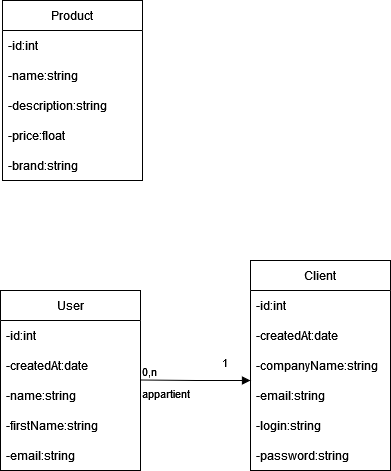

The diagram above was exported from draw.io. Its source (the exported page's mxGraphModel, read from the mxfile embedded in the PNG):
<mxGraphModel dx="1050" dy="530" grid="1" gridSize="10" guides="1" tooltips="1" connect="1" arrows="1" fold="1" page="1" pageScale="1" pageWidth="827" pageHeight="1169" math="0" shadow="0">
  <root>
    <mxCell id="0" />
    <mxCell id="1" parent="0" />
    <mxCell id="kbRqd08RCv1w7PMy3CM6-2" value="Product" style="swimlane;fontStyle=0;childLayout=stackLayout;horizontal=1;startSize=30;horizontalStack=0;resizeParent=1;resizeParentMax=0;resizeLast=0;collapsible=1;marginBottom=0;whiteSpace=wrap;html=1;" parent="1" vertex="1">
      <mxGeometry x="332" y="140" width="140" height="180" as="geometry" />
    </mxCell>
    <mxCell id="kbRqd08RCv1w7PMy3CM6-3" value="-id:int" style="text;strokeColor=none;fillColor=none;align=left;verticalAlign=middle;spacingLeft=4;spacingRight=4;overflow=hidden;points=[[0,0.5],[1,0.5]];portConstraint=eastwest;rotatable=0;whiteSpace=wrap;html=1;" parent="kbRqd08RCv1w7PMy3CM6-2" vertex="1">
      <mxGeometry y="30" width="140" height="30" as="geometry" />
    </mxCell>
    <mxCell id="kbRqd08RCv1w7PMy3CM6-4" value="-name:string" style="text;strokeColor=none;fillColor=none;align=left;verticalAlign=middle;spacingLeft=4;spacingRight=4;overflow=hidden;points=[[0,0.5],[1,0.5]];portConstraint=eastwest;rotatable=0;whiteSpace=wrap;html=1;" parent="kbRqd08RCv1w7PMy3CM6-2" vertex="1">
      <mxGeometry y="60" width="140" height="30" as="geometry" />
    </mxCell>
    <mxCell id="kbRqd08RCv1w7PMy3CM6-5" value="-description:string" style="text;strokeColor=none;fillColor=none;align=left;verticalAlign=middle;spacingLeft=4;spacingRight=4;overflow=hidden;points=[[0,0.5],[1,0.5]];portConstraint=eastwest;rotatable=0;whiteSpace=wrap;html=1;" parent="kbRqd08RCv1w7PMy3CM6-2" vertex="1">
      <mxGeometry y="90" width="140" height="30" as="geometry" />
    </mxCell>
    <mxCell id="kbRqd08RCv1w7PMy3CM6-6" value="-price:float" style="text;strokeColor=none;fillColor=none;align=left;verticalAlign=middle;spacingLeft=4;spacingRight=4;overflow=hidden;points=[[0,0.5],[1,0.5]];portConstraint=eastwest;rotatable=0;whiteSpace=wrap;html=1;" parent="kbRqd08RCv1w7PMy3CM6-2" vertex="1">
      <mxGeometry y="120" width="140" height="30" as="geometry" />
    </mxCell>
    <mxCell id="kbRqd08RCv1w7PMy3CM6-33" value="-brand:string" style="text;strokeColor=none;fillColor=none;align=left;verticalAlign=middle;spacingLeft=4;spacingRight=4;overflow=hidden;points=[[0,0.5],[1,0.5]];portConstraint=eastwest;rotatable=0;whiteSpace=wrap;html=1;" parent="kbRqd08RCv1w7PMy3CM6-2" vertex="1">
      <mxGeometry y="150" width="140" height="30" as="geometry" />
    </mxCell>
    <mxCell id="kbRqd08RCv1w7PMy3CM6-13" value="User" style="swimlane;fontStyle=0;childLayout=stackLayout;horizontal=1;startSize=30;horizontalStack=0;resizeParent=1;resizeParentMax=0;resizeLast=0;collapsible=1;marginBottom=0;whiteSpace=wrap;html=1;" parent="1" vertex="1">
      <mxGeometry x="330" y="430" width="140" height="180" as="geometry" />
    </mxCell>
    <mxCell id="kbRqd08RCv1w7PMy3CM6-14" value="-id:int" style="text;strokeColor=none;fillColor=none;align=left;verticalAlign=middle;spacingLeft=4;spacingRight=4;overflow=hidden;points=[[0,0.5],[1,0.5]];portConstraint=eastwest;rotatable=0;whiteSpace=wrap;html=1;" parent="kbRqd08RCv1w7PMy3CM6-13" vertex="1">
      <mxGeometry y="30" width="140" height="30" as="geometry" />
    </mxCell>
    <mxCell id="-og6Ln1hdL9pBP3Slbg8-2" value="-createdAt:date" style="text;strokeColor=none;fillColor=none;align=left;verticalAlign=middle;spacingLeft=4;spacingRight=4;overflow=hidden;points=[[0,0.5],[1,0.5]];portConstraint=eastwest;rotatable=0;whiteSpace=wrap;html=1;" parent="kbRqd08RCv1w7PMy3CM6-13" vertex="1">
      <mxGeometry y="60" width="140" height="30" as="geometry" />
    </mxCell>
    <mxCell id="kbRqd08RCv1w7PMy3CM6-15" value="-name:string" style="text;strokeColor=none;fillColor=none;align=left;verticalAlign=middle;spacingLeft=4;spacingRight=4;overflow=hidden;points=[[0,0.5],[1,0.5]];portConstraint=eastwest;rotatable=0;whiteSpace=wrap;html=1;" parent="kbRqd08RCv1w7PMy3CM6-13" vertex="1">
      <mxGeometry y="90" width="140" height="30" as="geometry" />
    </mxCell>
    <mxCell id="kbRqd08RCv1w7PMy3CM6-16" value="-firstName:string" style="text;strokeColor=none;fillColor=none;align=left;verticalAlign=middle;spacingLeft=4;spacingRight=4;overflow=hidden;points=[[0,0.5],[1,0.5]];portConstraint=eastwest;rotatable=0;whiteSpace=wrap;html=1;" parent="kbRqd08RCv1w7PMy3CM6-13" vertex="1">
      <mxGeometry y="120" width="140" height="30" as="geometry" />
    </mxCell>
    <mxCell id="bc7_gnSN3ChNQQSxbnF2-1" value="-email:string" style="text;strokeColor=none;fillColor=none;align=left;verticalAlign=middle;spacingLeft=4;spacingRight=4;overflow=hidden;points=[[0,0.5],[1,0.5]];portConstraint=eastwest;rotatable=0;whiteSpace=wrap;html=1;" parent="kbRqd08RCv1w7PMy3CM6-13" vertex="1">
      <mxGeometry y="150" width="140" height="30" as="geometry" />
    </mxCell>
    <mxCell id="kbRqd08RCv1w7PMy3CM6-18" value="Client" style="swimlane;fontStyle=0;childLayout=stackLayout;horizontal=1;startSize=30;horizontalStack=0;resizeParent=1;resizeParentMax=0;resizeLast=0;collapsible=1;marginBottom=0;whiteSpace=wrap;html=1;" parent="1" vertex="1">
      <mxGeometry x="580" y="400" width="140" height="210" as="geometry" />
    </mxCell>
    <mxCell id="kbRqd08RCv1w7PMy3CM6-19" value="-id:int" style="text;strokeColor=none;fillColor=none;align=left;verticalAlign=middle;spacingLeft=4;spacingRight=4;overflow=hidden;points=[[0,0.5],[1,0.5]];portConstraint=eastwest;rotatable=0;whiteSpace=wrap;html=1;" parent="kbRqd08RCv1w7PMy3CM6-18" vertex="1">
      <mxGeometry y="30" width="140" height="30" as="geometry" />
    </mxCell>
    <mxCell id="-og6Ln1hdL9pBP3Slbg8-3" value="-createdAt:date" style="text;strokeColor=none;fillColor=none;align=left;verticalAlign=middle;spacingLeft=4;spacingRight=4;overflow=hidden;points=[[0,0.5],[1,0.5]];portConstraint=eastwest;rotatable=0;whiteSpace=wrap;html=1;" parent="kbRqd08RCv1w7PMy3CM6-18" vertex="1">
      <mxGeometry y="60" width="140" height="30" as="geometry" />
    </mxCell>
    <mxCell id="kbRqd08RCv1w7PMy3CM6-20" value="-companyName:string" style="text;strokeColor=none;fillColor=none;align=left;verticalAlign=middle;spacingLeft=4;spacingRight=4;overflow=hidden;points=[[0,0.5],[1,0.5]];portConstraint=eastwest;rotatable=0;whiteSpace=wrap;html=1;" parent="kbRqd08RCv1w7PMy3CM6-18" vertex="1">
      <mxGeometry y="90" width="140" height="30" as="geometry" />
    </mxCell>
    <mxCell id="-og6Ln1hdL9pBP3Slbg8-1" value="-email:string" style="text;strokeColor=none;fillColor=none;align=left;verticalAlign=middle;spacingLeft=4;spacingRight=4;overflow=hidden;points=[[0,0.5],[1,0.5]];portConstraint=eastwest;rotatable=0;whiteSpace=wrap;html=1;" parent="kbRqd08RCv1w7PMy3CM6-18" vertex="1">
      <mxGeometry y="120" width="140" height="30" as="geometry" />
    </mxCell>
    <mxCell id="kbRqd08RCv1w7PMy3CM6-35" value="-login:string" style="text;strokeColor=none;fillColor=none;align=left;verticalAlign=middle;spacingLeft=4;spacingRight=4;overflow=hidden;points=[[0,0.5],[1,0.5]];portConstraint=eastwest;rotatable=0;whiteSpace=wrap;html=1;" parent="kbRqd08RCv1w7PMy3CM6-18" vertex="1">
      <mxGeometry y="150" width="140" height="30" as="geometry" />
    </mxCell>
    <mxCell id="kbRqd08RCv1w7PMy3CM6-34" value="-password:string" style="text;strokeColor=none;fillColor=none;align=left;verticalAlign=middle;spacingLeft=4;spacingRight=4;overflow=hidden;points=[[0,0.5],[1,0.5]];portConstraint=eastwest;rotatable=0;whiteSpace=wrap;html=1;" parent="kbRqd08RCv1w7PMy3CM6-18" vertex="1">
      <mxGeometry y="180" width="140" height="30" as="geometry" />
    </mxCell>
    <mxCell id="8NIsdFTl_3yovoJPWMcR-2" value="appartient" style="endArrow=block;endFill=1;html=1;edgeStyle=orthogonalEdgeStyle;align=left;verticalAlign=top;rounded=0;" parent="1" edge="1">
      <mxGeometry x="-1" relative="1" as="geometry">
        <mxPoint x="470" y="519.5" as="sourcePoint" />
        <mxPoint x="580" y="520" as="targetPoint" />
      </mxGeometry>
    </mxCell>
    <mxCell id="8NIsdFTl_3yovoJPWMcR-3" value="0,n" style="edgeLabel;resizable=0;html=1;align=left;verticalAlign=bottom;" parent="8NIsdFTl_3yovoJPWMcR-2" connectable="0" vertex="1">
      <mxGeometry x="-1" relative="1" as="geometry" />
    </mxCell>
    <mxCell id="8NIsdFTl_3yovoJPWMcR-4" value="1" style="edgeLabel;resizable=0;html=1;align=left;verticalAlign=bottom;" parent="8NIsdFTl_3yovoJPWMcR-2" connectable="0" vertex="1">
      <mxGeometry x="-1" relative="1" as="geometry">
        <mxPoint x="80" y="-9" as="offset" />
      </mxGeometry>
    </mxCell>
  </root>
</mxGraphModel>